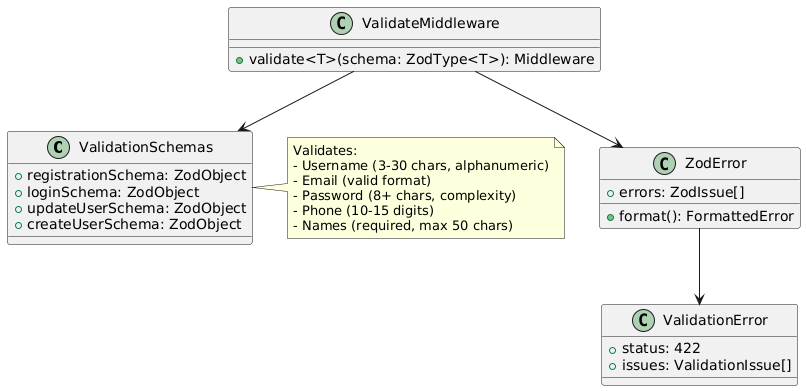

The diagram above was rendered by PlantUML. Its source (embedded in the PNG):
@startuml
class ValidationSchemas {
  +registrationSchema: ZodObject
  +loginSchema: ZodObject
  +updateUserSchema: ZodObject
  +createUserSchema: ZodObject
}

class ValidateMiddleware {
  +validate<T>(schema: ZodType<T>): Middleware
}

class ZodError {
  +errors: ZodIssue[]
  +format(): FormattedError
}

class ValidationError {
  +status: 422
  +issues: ValidationIssue[]
}

ValidateMiddleware --> ValidationSchemas
ValidateMiddleware --> ZodError
ZodError --> ValidationError

note right of ValidationSchemas
  Validates:
  - Username (3-30 chars, alphanumeric)
  - Email (valid format)
  - Password (8+ chars, complexity)
  - Phone (10-15 digits)
  - Names (required, max 50 chars)
end note
@enduml